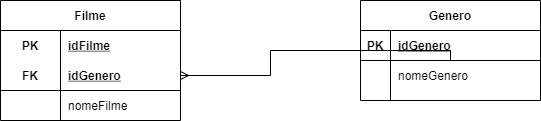

The diagram above was exported from draw.io. Its source (the exported page's mxGraphModel, read from the mxfile embedded in the PNG):
<mxGraphModel dx="1038" dy="579" grid="1" gridSize="10" guides="1" tooltips="1" connect="1" arrows="1" fold="1" page="1" pageScale="1" pageWidth="827" pageHeight="1169" math="0" shadow="0">
  <root>
    <mxCell id="0" />
    <mxCell id="1" parent="0" />
    <mxCell id="VpilRK49-DYlLT552h-t-25" value="Filme" style="shape=table;startSize=30;container=1;collapsible=1;childLayout=tableLayout;fixedRows=1;rowLines=0;fontStyle=1;align=center;resizeLast=1;" vertex="1" parent="1">
      <mxGeometry x="90" y="190" width="180" height="120" as="geometry" />
    </mxCell>
    <mxCell id="VpilRK49-DYlLT552h-t-26" value="" style="shape=partialRectangle;collapsible=0;dropTarget=0;pointerEvents=0;fillColor=none;top=0;left=0;bottom=0;right=0;points=[[0,0.5],[1,0.5]];portConstraint=eastwest;" vertex="1" parent="VpilRK49-DYlLT552h-t-25">
      <mxGeometry y="30" width="180" height="30" as="geometry" />
    </mxCell>
    <mxCell id="VpilRK49-DYlLT552h-t-27" value="PK" style="shape=partialRectangle;connectable=0;fillColor=none;top=0;left=0;bottom=0;right=0;fontStyle=1;overflow=hidden;" vertex="1" parent="VpilRK49-DYlLT552h-t-26">
      <mxGeometry width="60" height="30" as="geometry" />
    </mxCell>
    <mxCell id="VpilRK49-DYlLT552h-t-28" value="idFilme" style="shape=partialRectangle;connectable=0;fillColor=none;top=0;left=0;bottom=0;right=0;align=left;spacingLeft=6;fontStyle=5;overflow=hidden;" vertex="1" parent="VpilRK49-DYlLT552h-t-26">
      <mxGeometry x="60" width="120" height="30" as="geometry" />
    </mxCell>
    <mxCell id="VpilRK49-DYlLT552h-t-29" value="" style="shape=partialRectangle;collapsible=0;dropTarget=0;pointerEvents=0;fillColor=none;top=0;left=0;bottom=1;right=0;points=[[0,0.5],[1,0.5]];portConstraint=eastwest;" vertex="1" parent="VpilRK49-DYlLT552h-t-25">
      <mxGeometry y="60" width="180" height="30" as="geometry" />
    </mxCell>
    <mxCell id="VpilRK49-DYlLT552h-t-30" value="FK" style="shape=partialRectangle;connectable=0;fillColor=none;top=0;left=0;bottom=0;right=0;fontStyle=1;overflow=hidden;" vertex="1" parent="VpilRK49-DYlLT552h-t-29">
      <mxGeometry width="60" height="30" as="geometry" />
    </mxCell>
    <mxCell id="VpilRK49-DYlLT552h-t-31" value="idGenero" style="shape=partialRectangle;connectable=0;fillColor=none;top=0;left=0;bottom=0;right=0;align=left;spacingLeft=6;fontStyle=5;overflow=hidden;" vertex="1" parent="VpilRK49-DYlLT552h-t-29">
      <mxGeometry x="60" width="120" height="30" as="geometry" />
    </mxCell>
    <mxCell id="VpilRK49-DYlLT552h-t-32" value="" style="shape=partialRectangle;collapsible=0;dropTarget=0;pointerEvents=0;fillColor=none;top=0;left=0;bottom=0;right=0;points=[[0,0.5],[1,0.5]];portConstraint=eastwest;" vertex="1" parent="VpilRK49-DYlLT552h-t-25">
      <mxGeometry y="90" width="180" height="30" as="geometry" />
    </mxCell>
    <mxCell id="VpilRK49-DYlLT552h-t-33" value="" style="shape=partialRectangle;connectable=0;fillColor=none;top=0;left=0;bottom=0;right=0;editable=1;overflow=hidden;" vertex="1" parent="VpilRK49-DYlLT552h-t-32">
      <mxGeometry width="60" height="30" as="geometry" />
    </mxCell>
    <mxCell id="VpilRK49-DYlLT552h-t-34" value="nomeFilme" style="shape=partialRectangle;connectable=0;fillColor=none;top=0;left=0;bottom=0;right=0;align=left;spacingLeft=6;overflow=hidden;" vertex="1" parent="VpilRK49-DYlLT552h-t-32">
      <mxGeometry x="60" width="120" height="30" as="geometry" />
    </mxCell>
    <mxCell id="VpilRK49-DYlLT552h-t-38" value="Genero" style="shape=table;startSize=30;container=1;collapsible=1;childLayout=tableLayout;fixedRows=1;rowLines=0;fontStyle=1;align=center;resizeLast=1;" vertex="1" parent="1">
      <mxGeometry x="450" y="190" width="180" height="100" as="geometry" />
    </mxCell>
    <mxCell id="VpilRK49-DYlLT552h-t-39" value="" style="shape=partialRectangle;collapsible=0;dropTarget=0;pointerEvents=0;fillColor=none;top=0;left=0;bottom=1;right=0;points=[[0,0.5],[1,0.5]];portConstraint=eastwest;" vertex="1" parent="VpilRK49-DYlLT552h-t-38">
      <mxGeometry y="30" width="180" height="30" as="geometry" />
    </mxCell>
    <mxCell id="VpilRK49-DYlLT552h-t-40" value="PK" style="shape=partialRectangle;connectable=0;fillColor=none;top=0;left=0;bottom=0;right=0;fontStyle=1;overflow=hidden;" vertex="1" parent="VpilRK49-DYlLT552h-t-39">
      <mxGeometry width="30" height="30" as="geometry" />
    </mxCell>
    <mxCell id="VpilRK49-DYlLT552h-t-41" value="idGenero" style="shape=partialRectangle;connectable=0;fillColor=none;top=0;left=0;bottom=0;right=0;align=left;spacingLeft=6;fontStyle=5;overflow=hidden;" vertex="1" parent="VpilRK49-DYlLT552h-t-39">
      <mxGeometry x="30" width="150" height="30" as="geometry" />
    </mxCell>
    <mxCell id="VpilRK49-DYlLT552h-t-42" value="" style="shape=partialRectangle;collapsible=0;dropTarget=0;pointerEvents=0;fillColor=none;top=0;left=0;bottom=0;right=0;points=[[0,0.5],[1,0.5]];portConstraint=eastwest;" vertex="1" parent="VpilRK49-DYlLT552h-t-38">
      <mxGeometry y="60" width="180" height="30" as="geometry" />
    </mxCell>
    <mxCell id="VpilRK49-DYlLT552h-t-43" value="" style="shape=partialRectangle;connectable=0;fillColor=none;top=0;left=0;bottom=0;right=0;editable=1;overflow=hidden;" vertex="1" parent="VpilRK49-DYlLT552h-t-42">
      <mxGeometry width="30" height="30" as="geometry" />
    </mxCell>
    <mxCell id="VpilRK49-DYlLT552h-t-44" value="nomeGenero" style="shape=partialRectangle;connectable=0;fillColor=none;top=0;left=0;bottom=0;right=0;align=left;spacingLeft=6;overflow=hidden;" vertex="1" parent="VpilRK49-DYlLT552h-t-42">
      <mxGeometry x="30" width="150" height="30" as="geometry" />
    </mxCell>
    <mxCell id="VpilRK49-DYlLT552h-t-54" style="edgeStyle=orthogonalEdgeStyle;rounded=0;orthogonalLoop=1;jettySize=auto;html=1;entryX=1;entryY=0.5;entryDx=0;entryDy=0;endArrow=ERmany;endFill=0;" edge="1" parent="1" source="VpilRK49-DYlLT552h-t-42" target="VpilRK49-DYlLT552h-t-29">
      <mxGeometry relative="1" as="geometry">
        <Array as="points">
          <mxPoint x="540" y="240" />
          <mxPoint x="360" y="240" />
          <mxPoint x="360" y="265" />
        </Array>
      </mxGeometry>
    </mxCell>
  </root>
</mxGraphModel>